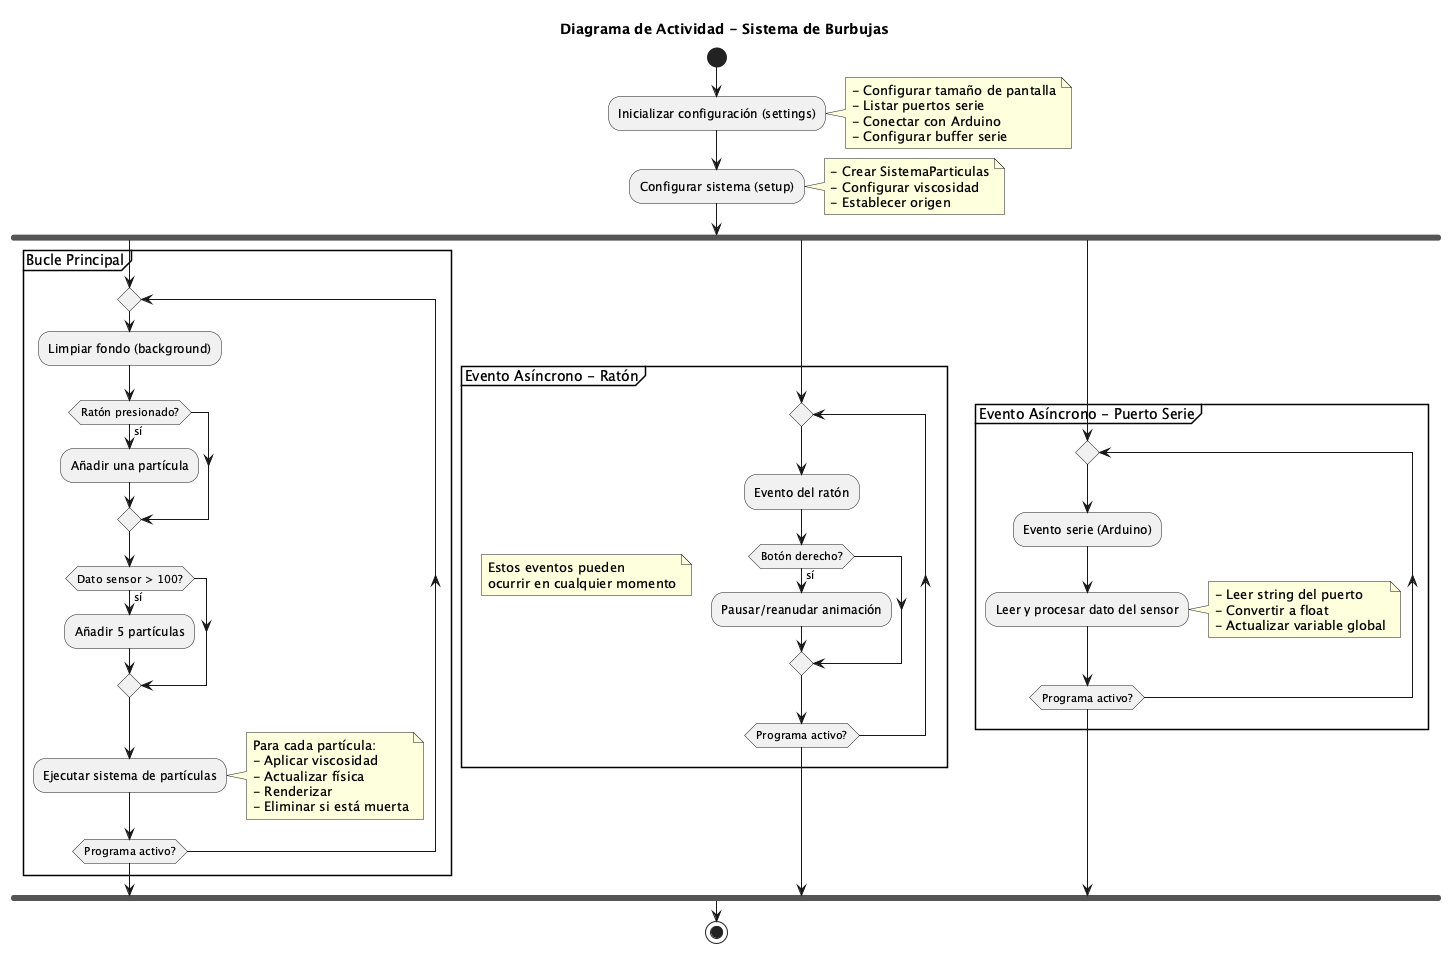

The diagram above was rendered by PlantUML. Its source (embedded in the PNG):
@startuml activity_diagram

title Diagrama de Actividad - Sistema de Burbujas

start

:Inicializar configuración (settings);
note right
  - Configurar tamaño de pantalla
  - Listar puertos serie
  - Conectar con Arduino
  - Configurar buffer serie
end note

:Configurar sistema (setup);
note right
  - Crear SistemaParticulas
  - Configurar viscosidad
  - Establecer origen
end note

fork
  partition "Bucle Principal" {
    repeat
      :Limpiar fondo (background);
      
      if (Ratón presionado?) then (sí)
        :Añadir una partícula;
      endif
      
      if (Dato sensor > 100?) then (sí)
        :Añadir 5 partículas;
      endif
      
      :Ejecutar sistema de partículas;
      note right
        Para cada partícula:
        - Aplicar viscosidad
        - Actualizar física
        - Renderizar
        - Eliminar si está muerta
      end note
      
    repeat while (Programa activo?)
  }
fork again
  partition "Evento Asíncrono - Ratón" {
    
    floating note left: Estos eventos pueden\nocurrir en cualquier momento
    
    repeat
      :Evento del ratón;
      if (Botón derecho?) then (sí)
        :Pausar/reanudar animación;
      endif
    repeat while (Programa activo?)
  }
fork again
  partition "Evento Asíncrono - Puerto Serie" {
    
    repeat
      :Evento serie (Arduino);
      :Leer y procesar dato del sensor;
      note right
        - Leer string del puerto
        - Convertir a float
        - Actualizar variable global
      end note
    repeat while (Programa activo?)
  }
end fork

stop

@enduml